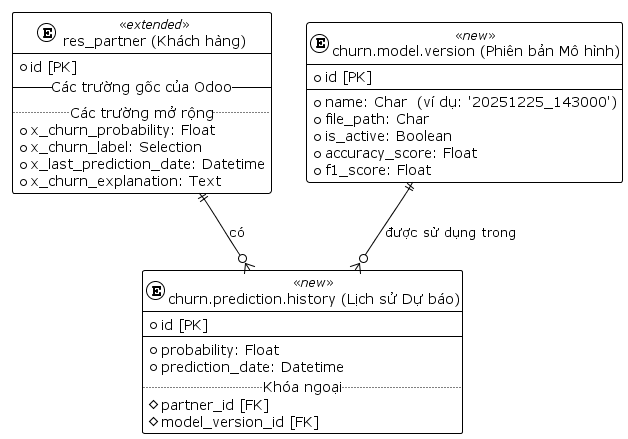

The diagram above was rendered by PlantUML. Its source (embedded in the PNG):
@startuml
!theme plain
skinparam rectangle {
    BorderColor #34495E
    BackgroundColor<<extended>> #A9DCDF
    BackgroundColor<<new>> #F4D03F
}
skinparam database {
    BorderColor #34495E
}

' Bảng có sẵn được mở rộng
entity "res_partner (Khách hàng)" as Partner <<extended>> {
  + id [PK]
  -- Các trường gốc của Odoo --
  .. Các trường mở rộng ..
  + x_churn_probability: Float
  + x_churn_label: Selection
  + x_last_prediction_date: Datetime
  + x_churn_explanation: Text
}

' Bảng mới để quản lý phiên bản mô hình
entity "churn.model.version (Phiên bản Mô hình)" as ModelVersion <<new>> {
  + id [PK]
  --
  + name: Char  (ví dụ: '20251225_143000')
  + file_path: Char
  + is_active: Boolean
  + accuracy_score: Float
  + f1_score: Float
}

' Bảng mới để lưu lịch sử dự báo
entity "churn.prediction.history (Lịch sử Dự báo)" as PredictionHistory <<new>> {
  + id [PK]
  --
  + probability: Float
  + prediction_date: Datetime
  .. Khóa ngoại ..
  # partner_id [FK]
  # model_version_id [FK]
}

' Định nghĩa các mối quan hệ
Partner ||--o{ PredictionHistory : "có"
ModelVersion ||--o{ PredictionHistory : "được sử dụng trong"

@enduml